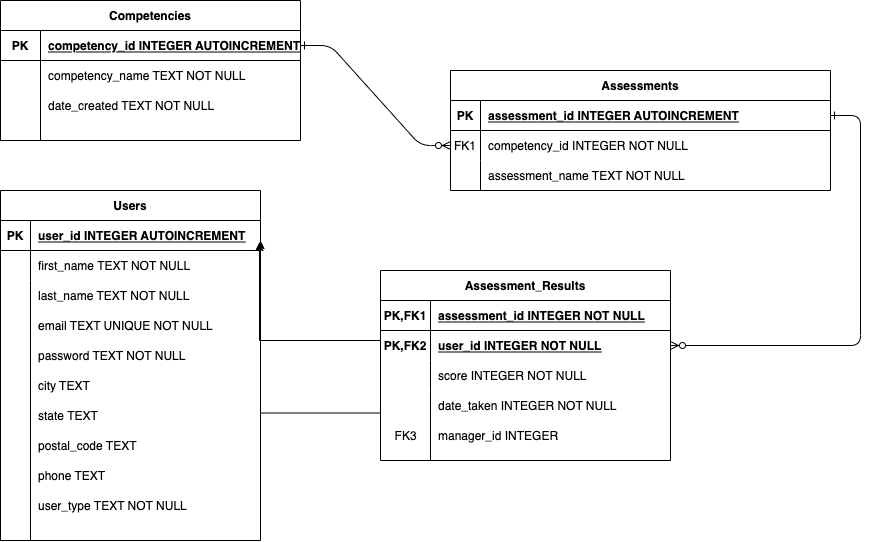

The diagram above was exported from draw.io. Its source (the exported page's mxGraphModel, read from the mxfile embedded in the PNG):
<mxGraphModel dx="946" dy="479" grid="1" gridSize="10" guides="1" tooltips="1" connect="1" arrows="1" fold="1" page="1" pageScale="1" pageWidth="850" pageHeight="1100" math="0" shadow="0" extFonts="Permanent Marker^https://fonts.googleapis.com/css?family=Permanent+Marker">
  <root>
    <mxCell id="0" />
    <mxCell id="1" parent="0" />
    <mxCell id="C-vyLk0tnHw3VtMMgP7b-1" value="" style="edgeStyle=entityRelationEdgeStyle;endArrow=ERzeroToMany;startArrow=ERone;endFill=1;startFill=0;" parent="1" source="C-vyLk0tnHw3VtMMgP7b-24" target="C-vyLk0tnHw3VtMMgP7b-6" edge="1">
      <mxGeometry width="100" height="100" relative="1" as="geometry">
        <mxPoint x="340" y="720" as="sourcePoint" />
        <mxPoint x="440" y="620" as="targetPoint" />
      </mxGeometry>
    </mxCell>
    <mxCell id="C-vyLk0tnHw3VtMMgP7b-12" value="" style="edgeStyle=entityRelationEdgeStyle;endArrow=ERzeroToMany;startArrow=ERone;endFill=1;startFill=0;" parent="1" source="C-vyLk0tnHw3VtMMgP7b-3" target="C-vyLk0tnHw3VtMMgP7b-17" edge="1">
      <mxGeometry width="100" height="100" relative="1" as="geometry">
        <mxPoint x="400" y="180" as="sourcePoint" />
        <mxPoint x="460" y="205" as="targetPoint" />
      </mxGeometry>
    </mxCell>
    <mxCell id="C-vyLk0tnHw3VtMMgP7b-2" value="Assessments" style="shape=table;startSize=30;container=1;collapsible=1;childLayout=tableLayout;fixedRows=1;rowLines=0;fontStyle=1;align=center;resizeLast=1;" parent="1" vertex="1">
      <mxGeometry x="580" y="90" width="380" height="120" as="geometry" />
    </mxCell>
    <mxCell id="C-vyLk0tnHw3VtMMgP7b-3" value="" style="shape=partialRectangle;collapsible=0;dropTarget=0;pointerEvents=0;fillColor=none;points=[[0,0.5],[1,0.5]];portConstraint=eastwest;top=0;left=0;right=0;bottom=1;" parent="C-vyLk0tnHw3VtMMgP7b-2" vertex="1">
      <mxGeometry y="30" width="380" height="30" as="geometry" />
    </mxCell>
    <mxCell id="C-vyLk0tnHw3VtMMgP7b-4" value="PK" style="shape=partialRectangle;overflow=hidden;connectable=0;fillColor=none;top=0;left=0;bottom=0;right=0;fontStyle=1;" parent="C-vyLk0tnHw3VtMMgP7b-3" vertex="1">
      <mxGeometry width="30" height="30" as="geometry">
        <mxRectangle width="30" height="30" as="alternateBounds" />
      </mxGeometry>
    </mxCell>
    <mxCell id="C-vyLk0tnHw3VtMMgP7b-5" value="assessment_id INTEGER AUTOINCREMENT" style="shape=partialRectangle;overflow=hidden;connectable=0;fillColor=none;top=0;left=0;bottom=0;right=0;align=left;spacingLeft=6;fontStyle=5;" parent="C-vyLk0tnHw3VtMMgP7b-3" vertex="1">
      <mxGeometry x="30" width="350" height="30" as="geometry">
        <mxRectangle width="350" height="30" as="alternateBounds" />
      </mxGeometry>
    </mxCell>
    <mxCell id="C-vyLk0tnHw3VtMMgP7b-6" value="" style="shape=partialRectangle;collapsible=0;dropTarget=0;pointerEvents=0;fillColor=none;points=[[0,0.5],[1,0.5]];portConstraint=eastwest;top=0;left=0;right=0;bottom=0;" parent="C-vyLk0tnHw3VtMMgP7b-2" vertex="1">
      <mxGeometry y="60" width="380" height="30" as="geometry" />
    </mxCell>
    <mxCell id="C-vyLk0tnHw3VtMMgP7b-7" value="FK1" style="shape=partialRectangle;overflow=hidden;connectable=0;fillColor=none;top=0;left=0;bottom=0;right=0;" parent="C-vyLk0tnHw3VtMMgP7b-6" vertex="1">
      <mxGeometry width="30" height="30" as="geometry">
        <mxRectangle width="30" height="30" as="alternateBounds" />
      </mxGeometry>
    </mxCell>
    <mxCell id="C-vyLk0tnHw3VtMMgP7b-8" value="competency_id INTEGER NOT NULL" style="shape=partialRectangle;overflow=hidden;connectable=0;fillColor=none;top=0;left=0;bottom=0;right=0;align=left;spacingLeft=6;" parent="C-vyLk0tnHw3VtMMgP7b-6" vertex="1">
      <mxGeometry x="30" width="350" height="30" as="geometry">
        <mxRectangle width="350" height="30" as="alternateBounds" />
      </mxGeometry>
    </mxCell>
    <mxCell id="C-vyLk0tnHw3VtMMgP7b-9" value="" style="shape=partialRectangle;collapsible=0;dropTarget=0;pointerEvents=0;fillColor=none;points=[[0,0.5],[1,0.5]];portConstraint=eastwest;top=0;left=0;right=0;bottom=0;" parent="C-vyLk0tnHw3VtMMgP7b-2" vertex="1">
      <mxGeometry y="90" width="380" height="30" as="geometry" />
    </mxCell>
    <mxCell id="C-vyLk0tnHw3VtMMgP7b-10" value="" style="shape=partialRectangle;overflow=hidden;connectable=0;fillColor=none;top=0;left=0;bottom=0;right=0;" parent="C-vyLk0tnHw3VtMMgP7b-9" vertex="1">
      <mxGeometry width="30" height="30" as="geometry">
        <mxRectangle width="30" height="30" as="alternateBounds" />
      </mxGeometry>
    </mxCell>
    <mxCell id="C-vyLk0tnHw3VtMMgP7b-11" value="assessment_name TEXT NOT NULL" style="shape=partialRectangle;overflow=hidden;connectable=0;fillColor=none;top=0;left=0;bottom=0;right=0;align=left;spacingLeft=6;" parent="C-vyLk0tnHw3VtMMgP7b-9" vertex="1">
      <mxGeometry x="30" width="350" height="30" as="geometry">
        <mxRectangle width="350" height="30" as="alternateBounds" />
      </mxGeometry>
    </mxCell>
    <mxCell id="HbepwWFYpcyEfahkHm8Z-32" style="edgeStyle=orthogonalEdgeStyle;rounded=0;orthogonalLoop=1;jettySize=auto;html=1;entryX=0.996;entryY=0.733;entryDx=0;entryDy=0;entryPerimeter=0;" edge="1" parent="1" source="C-vyLk0tnHw3VtMMgP7b-13" target="HbepwWFYpcyEfahkHm8Z-2">
      <mxGeometry relative="1" as="geometry">
        <Array as="points">
          <mxPoint x="389" y="360" />
        </Array>
      </mxGeometry>
    </mxCell>
    <mxCell id="HbepwWFYpcyEfahkHm8Z-33" style="edgeStyle=orthogonalEdgeStyle;rounded=0;orthogonalLoop=1;jettySize=auto;html=1;exitX=0;exitY=0.75;exitDx=0;exitDy=0;" edge="1" parent="1" source="C-vyLk0tnHw3VtMMgP7b-13">
      <mxGeometry relative="1" as="geometry">
        <mxPoint x="390" y="260" as="targetPoint" />
      </mxGeometry>
    </mxCell>
    <mxCell id="C-vyLk0tnHw3VtMMgP7b-13" value="Assessment_Results" style="shape=table;startSize=30;container=1;collapsible=1;childLayout=tableLayout;fixedRows=1;rowLines=0;fontStyle=1;align=center;resizeLast=1;" parent="1" vertex="1">
      <mxGeometry x="510" y="290" width="290" height="190" as="geometry" />
    </mxCell>
    <mxCell id="C-vyLk0tnHw3VtMMgP7b-14" value="" style="shape=partialRectangle;collapsible=0;dropTarget=0;pointerEvents=0;fillColor=none;points=[[0,0.5],[1,0.5]];portConstraint=eastwest;top=0;left=0;right=0;bottom=1;" parent="C-vyLk0tnHw3VtMMgP7b-13" vertex="1">
      <mxGeometry y="30" width="290" height="30" as="geometry" />
    </mxCell>
    <mxCell id="C-vyLk0tnHw3VtMMgP7b-15" value="PK,FK1" style="shape=partialRectangle;overflow=hidden;connectable=0;fillColor=none;top=0;left=0;bottom=0;right=0;fontStyle=1;" parent="C-vyLk0tnHw3VtMMgP7b-14" vertex="1">
      <mxGeometry width="50" height="30" as="geometry">
        <mxRectangle width="50" height="30" as="alternateBounds" />
      </mxGeometry>
    </mxCell>
    <mxCell id="C-vyLk0tnHw3VtMMgP7b-16" value="assessment_id INTEGER NOT NULL " style="shape=partialRectangle;overflow=hidden;connectable=0;fillColor=none;top=0;left=0;bottom=0;right=0;align=left;spacingLeft=6;fontStyle=5;" parent="C-vyLk0tnHw3VtMMgP7b-14" vertex="1">
      <mxGeometry x="50" width="240" height="30" as="geometry">
        <mxRectangle width="240" height="30" as="alternateBounds" />
      </mxGeometry>
    </mxCell>
    <mxCell id="C-vyLk0tnHw3VtMMgP7b-17" value="" style="shape=partialRectangle;collapsible=0;dropTarget=0;pointerEvents=0;fillColor=none;points=[[0,0.5],[1,0.5]];portConstraint=eastwest;top=0;left=0;right=0;bottom=0;" parent="C-vyLk0tnHw3VtMMgP7b-13" vertex="1">
      <mxGeometry y="60" width="290" height="30" as="geometry" />
    </mxCell>
    <mxCell id="C-vyLk0tnHw3VtMMgP7b-18" value="PK,FK2" style="shape=partialRectangle;overflow=hidden;connectable=0;fillColor=none;top=0;left=0;bottom=0;right=0;fontStyle=1" parent="C-vyLk0tnHw3VtMMgP7b-17" vertex="1">
      <mxGeometry width="50" height="30" as="geometry">
        <mxRectangle width="50" height="30" as="alternateBounds" />
      </mxGeometry>
    </mxCell>
    <mxCell id="C-vyLk0tnHw3VtMMgP7b-19" value="user_id INTEGER NOT NULL" style="shape=partialRectangle;overflow=hidden;connectable=0;fillColor=none;top=0;left=0;bottom=0;right=0;align=left;spacingLeft=6;fontStyle=5" parent="C-vyLk0tnHw3VtMMgP7b-17" vertex="1">
      <mxGeometry x="50" width="240" height="30" as="geometry">
        <mxRectangle width="240" height="30" as="alternateBounds" />
      </mxGeometry>
    </mxCell>
    <mxCell id="C-vyLk0tnHw3VtMMgP7b-20" value="" style="shape=partialRectangle;collapsible=0;dropTarget=0;pointerEvents=0;fillColor=none;points=[[0,0.5],[1,0.5]];portConstraint=eastwest;top=0;left=0;right=0;bottom=0;" parent="C-vyLk0tnHw3VtMMgP7b-13" vertex="1">
      <mxGeometry y="90" width="290" height="30" as="geometry" />
    </mxCell>
    <mxCell id="C-vyLk0tnHw3VtMMgP7b-21" value="" style="shape=partialRectangle;overflow=hidden;connectable=0;fillColor=none;top=0;left=0;bottom=0;right=0;" parent="C-vyLk0tnHw3VtMMgP7b-20" vertex="1">
      <mxGeometry width="50" height="30" as="geometry">
        <mxRectangle width="50" height="30" as="alternateBounds" />
      </mxGeometry>
    </mxCell>
    <mxCell id="C-vyLk0tnHw3VtMMgP7b-22" value="score INTEGER NOT NULL" style="shape=partialRectangle;overflow=hidden;connectable=0;fillColor=none;top=0;left=0;bottom=0;right=0;align=left;spacingLeft=6;" parent="C-vyLk0tnHw3VtMMgP7b-20" vertex="1">
      <mxGeometry x="50" width="240" height="30" as="geometry">
        <mxRectangle width="240" height="30" as="alternateBounds" />
      </mxGeometry>
    </mxCell>
    <mxCell id="C-vyLk0tnHw3VtMMgP7b-23" value="Competencies" style="shape=table;startSize=30;container=1;collapsible=1;childLayout=tableLayout;fixedRows=1;rowLines=0;fontStyle=1;align=center;resizeLast=1;" parent="1" vertex="1">
      <mxGeometry x="130" y="20" width="300" height="140" as="geometry" />
    </mxCell>
    <mxCell id="C-vyLk0tnHw3VtMMgP7b-24" value="" style="shape=partialRectangle;collapsible=0;dropTarget=0;pointerEvents=0;fillColor=none;points=[[0,0.5],[1,0.5]];portConstraint=eastwest;top=0;left=0;right=0;bottom=1;" parent="C-vyLk0tnHw3VtMMgP7b-23" vertex="1">
      <mxGeometry y="30" width="300" height="30" as="geometry" />
    </mxCell>
    <mxCell id="C-vyLk0tnHw3VtMMgP7b-25" value="PK" style="shape=partialRectangle;overflow=hidden;connectable=0;fillColor=none;top=0;left=0;bottom=0;right=0;fontStyle=1;" parent="C-vyLk0tnHw3VtMMgP7b-24" vertex="1">
      <mxGeometry width="40" height="30" as="geometry">
        <mxRectangle width="40" height="30" as="alternateBounds" />
      </mxGeometry>
    </mxCell>
    <mxCell id="C-vyLk0tnHw3VtMMgP7b-26" value="competency_id INTEGER AUTOINCREMENT" style="shape=partialRectangle;overflow=hidden;connectable=0;fillColor=none;top=0;left=0;bottom=0;right=0;align=left;spacingLeft=6;fontStyle=5;" parent="C-vyLk0tnHw3VtMMgP7b-24" vertex="1">
      <mxGeometry x="40" width="260" height="30" as="geometry">
        <mxRectangle width="260" height="30" as="alternateBounds" />
      </mxGeometry>
    </mxCell>
    <mxCell id="C-vyLk0tnHw3VtMMgP7b-27" value="" style="shape=partialRectangle;collapsible=0;dropTarget=0;pointerEvents=0;fillColor=none;points=[[0,0.5],[1,0.5]];portConstraint=eastwest;top=0;left=0;right=0;bottom=0;" parent="C-vyLk0tnHw3VtMMgP7b-23" vertex="1">
      <mxGeometry y="60" width="300" height="30" as="geometry" />
    </mxCell>
    <mxCell id="C-vyLk0tnHw3VtMMgP7b-28" value="" style="shape=partialRectangle;overflow=hidden;connectable=0;fillColor=none;top=0;left=0;bottom=0;right=0;" parent="C-vyLk0tnHw3VtMMgP7b-27" vertex="1">
      <mxGeometry width="40" height="30" as="geometry">
        <mxRectangle width="40" height="30" as="alternateBounds" />
      </mxGeometry>
    </mxCell>
    <mxCell id="C-vyLk0tnHw3VtMMgP7b-29" value="competency_name TEXT NOT NULL" style="shape=partialRectangle;overflow=hidden;connectable=0;fillColor=none;top=0;left=0;bottom=0;right=0;align=left;spacingLeft=6;" parent="C-vyLk0tnHw3VtMMgP7b-27" vertex="1">
      <mxGeometry x="40" width="260" height="30" as="geometry">
        <mxRectangle width="260" height="30" as="alternateBounds" />
      </mxGeometry>
    </mxCell>
    <mxCell id="HbepwWFYpcyEfahkHm8Z-1" value="Users" style="shape=table;startSize=30;container=1;collapsible=1;childLayout=tableLayout;fixedRows=1;rowLines=0;fontStyle=1;align=center;resizeLast=1;" vertex="1" parent="1">
      <mxGeometry x="130" y="210" width="260" height="350" as="geometry" />
    </mxCell>
    <mxCell id="HbepwWFYpcyEfahkHm8Z-2" value="" style="shape=partialRectangle;collapsible=0;dropTarget=0;pointerEvents=0;fillColor=none;points=[[0,0.5],[1,0.5]];portConstraint=eastwest;top=0;left=0;right=0;bottom=1;" vertex="1" parent="HbepwWFYpcyEfahkHm8Z-1">
      <mxGeometry y="30" width="260" height="30" as="geometry" />
    </mxCell>
    <mxCell id="HbepwWFYpcyEfahkHm8Z-3" value="PK" style="shape=partialRectangle;overflow=hidden;connectable=0;fillColor=none;top=0;left=0;bottom=0;right=0;fontStyle=1;" vertex="1" parent="HbepwWFYpcyEfahkHm8Z-2">
      <mxGeometry width="30" height="30" as="geometry">
        <mxRectangle width="30" height="30" as="alternateBounds" />
      </mxGeometry>
    </mxCell>
    <mxCell id="HbepwWFYpcyEfahkHm8Z-4" value="user_id INTEGER AUTOINCREMENT" style="shape=partialRectangle;overflow=hidden;connectable=0;fillColor=none;top=0;left=0;bottom=0;right=0;align=left;spacingLeft=6;fontStyle=5;" vertex="1" parent="HbepwWFYpcyEfahkHm8Z-2">
      <mxGeometry x="30" width="230" height="30" as="geometry">
        <mxRectangle width="230" height="30" as="alternateBounds" />
      </mxGeometry>
    </mxCell>
    <mxCell id="HbepwWFYpcyEfahkHm8Z-5" value="" style="shape=partialRectangle;collapsible=0;dropTarget=0;pointerEvents=0;fillColor=none;points=[[0,0.5],[1,0.5]];portConstraint=eastwest;top=0;left=0;right=0;bottom=0;" vertex="1" parent="HbepwWFYpcyEfahkHm8Z-1">
      <mxGeometry y="60" width="260" height="30" as="geometry" />
    </mxCell>
    <mxCell id="HbepwWFYpcyEfahkHm8Z-6" value="" style="shape=partialRectangle;overflow=hidden;connectable=0;fillColor=none;top=0;left=0;bottom=0;right=0;" vertex="1" parent="HbepwWFYpcyEfahkHm8Z-5">
      <mxGeometry width="30" height="30" as="geometry">
        <mxRectangle width="30" height="30" as="alternateBounds" />
      </mxGeometry>
    </mxCell>
    <mxCell id="HbepwWFYpcyEfahkHm8Z-7" value="first_name TEXT NOT NULL" style="shape=partialRectangle;overflow=hidden;connectable=0;fillColor=none;top=0;left=0;bottom=0;right=0;align=left;spacingLeft=6;" vertex="1" parent="HbepwWFYpcyEfahkHm8Z-5">
      <mxGeometry x="30" width="230" height="30" as="geometry">
        <mxRectangle width="230" height="30" as="alternateBounds" />
      </mxGeometry>
    </mxCell>
    <mxCell id="HbepwWFYpcyEfahkHm8Z-8" value="date_created TEXT NOT NULL" style="shape=partialRectangle;overflow=hidden;connectable=0;fillColor=none;top=0;left=0;bottom=0;right=0;align=left;spacingLeft=6;" vertex="1" parent="1">
      <mxGeometry x="170" y="110" width="260" height="30" as="geometry">
        <mxRectangle width="260" height="30" as="alternateBounds" />
      </mxGeometry>
    </mxCell>
    <mxCell id="HbepwWFYpcyEfahkHm8Z-10" value="last_name TEXT NOT NULL" style="shape=partialRectangle;overflow=hidden;connectable=0;fillColor=none;top=0;left=0;bottom=0;right=0;align=left;spacingLeft=6;" vertex="1" parent="1">
      <mxGeometry x="160" y="300" width="260" height="30" as="geometry">
        <mxRectangle width="260" height="30" as="alternateBounds" />
      </mxGeometry>
    </mxCell>
    <mxCell id="HbepwWFYpcyEfahkHm8Z-11" value="email TEXT UNIQUE NOT NULL" style="shape=partialRectangle;overflow=hidden;connectable=0;fillColor=none;top=0;left=0;bottom=0;right=0;align=left;spacingLeft=6;" vertex="1" parent="1">
      <mxGeometry x="160" y="330" width="260" height="30" as="geometry">
        <mxRectangle width="260" height="30" as="alternateBounds" />
      </mxGeometry>
    </mxCell>
    <mxCell id="HbepwWFYpcyEfahkHm8Z-12" value="password TEXT NOT NULL" style="shape=partialRectangle;overflow=hidden;connectable=0;fillColor=none;top=0;left=0;bottom=0;right=0;align=left;spacingLeft=6;" vertex="1" parent="1">
      <mxGeometry x="160" y="360" width="260" height="30" as="geometry">
        <mxRectangle width="260" height="30" as="alternateBounds" />
      </mxGeometry>
    </mxCell>
    <mxCell id="HbepwWFYpcyEfahkHm8Z-13" value="city TEXT" style="shape=partialRectangle;overflow=hidden;connectable=0;fillColor=none;top=0;left=0;bottom=0;right=0;align=left;spacingLeft=6;" vertex="1" parent="1">
      <mxGeometry x="160" y="390" width="260" height="30" as="geometry">
        <mxRectangle width="260" height="30" as="alternateBounds" />
      </mxGeometry>
    </mxCell>
    <mxCell id="HbepwWFYpcyEfahkHm8Z-14" value="state TEXT" style="shape=partialRectangle;overflow=hidden;connectable=0;fillColor=none;top=0;left=0;bottom=0;right=0;align=left;spacingLeft=6;" vertex="1" parent="1">
      <mxGeometry x="160" y="420" width="260" height="30" as="geometry">
        <mxRectangle width="260" height="30" as="alternateBounds" />
      </mxGeometry>
    </mxCell>
    <mxCell id="HbepwWFYpcyEfahkHm8Z-15" value="postal_code TEXT" style="shape=partialRectangle;overflow=hidden;connectable=0;fillColor=none;top=0;left=0;bottom=0;right=0;align=left;spacingLeft=6;" vertex="1" parent="1">
      <mxGeometry x="160" y="450" width="260" height="30" as="geometry">
        <mxRectangle width="260" height="30" as="alternateBounds" />
      </mxGeometry>
    </mxCell>
    <mxCell id="HbepwWFYpcyEfahkHm8Z-16" value="phone TEXT" style="shape=partialRectangle;overflow=hidden;connectable=0;fillColor=none;top=0;left=0;bottom=0;right=0;align=left;spacingLeft=6;" vertex="1" parent="1">
      <mxGeometry x="160" y="480" width="260" height="30" as="geometry">
        <mxRectangle width="260" height="30" as="alternateBounds" />
      </mxGeometry>
    </mxCell>
    <mxCell id="HbepwWFYpcyEfahkHm8Z-17" value="user_type TEXT NOT NULL" style="shape=partialRectangle;overflow=hidden;connectable=0;fillColor=none;top=0;left=0;bottom=0;right=0;align=left;spacingLeft=6;" vertex="1" parent="1">
      <mxGeometry x="160" y="510" width="260" height="30" as="geometry">
        <mxRectangle width="260" height="30" as="alternateBounds" />
      </mxGeometry>
    </mxCell>
    <mxCell id="HbepwWFYpcyEfahkHm8Z-20" value="" style="endArrow=none;html=1;rounded=0;" edge="1" parent="1">
      <mxGeometry width="50" height="50" relative="1" as="geometry">
        <mxPoint x="170" y="160" as="sourcePoint" />
        <mxPoint x="170" y="90" as="targetPoint" />
      </mxGeometry>
    </mxCell>
    <mxCell id="HbepwWFYpcyEfahkHm8Z-21" value="" style="endArrow=none;html=1;rounded=0;" edge="1" parent="1">
      <mxGeometry width="50" height="50" relative="1" as="geometry">
        <mxPoint x="160" y="560" as="sourcePoint" />
        <mxPoint x="160" y="300" as="targetPoint" />
      </mxGeometry>
    </mxCell>
    <mxCell id="HbepwWFYpcyEfahkHm8Z-22" value="" style="shape=partialRectangle;collapsible=0;dropTarget=0;pointerEvents=0;fillColor=none;points=[[0,0.5],[1,0.5]];portConstraint=eastwest;top=0;left=0;right=0;bottom=0;" vertex="1" parent="1">
      <mxGeometry x="530" y="410" width="250" height="30" as="geometry" />
    </mxCell>
    <mxCell id="HbepwWFYpcyEfahkHm8Z-23" value="" style="shape=partialRectangle;overflow=hidden;connectable=0;fillColor=none;top=0;left=0;bottom=0;right=0;" vertex="1" parent="HbepwWFYpcyEfahkHm8Z-22">
      <mxGeometry width="30" height="30" as="geometry">
        <mxRectangle width="30" height="30" as="alternateBounds" />
      </mxGeometry>
    </mxCell>
    <mxCell id="HbepwWFYpcyEfahkHm8Z-24" value="date_taken INTEGER NOT NULL" style="shape=partialRectangle;overflow=hidden;connectable=0;fillColor=none;top=0;left=0;bottom=0;right=0;align=left;spacingLeft=6;" vertex="1" parent="HbepwWFYpcyEfahkHm8Z-22">
      <mxGeometry x="30" width="220" height="30" as="geometry">
        <mxRectangle width="220" height="30" as="alternateBounds" />
      </mxGeometry>
    </mxCell>
    <mxCell id="HbepwWFYpcyEfahkHm8Z-25" value="" style="shape=partialRectangle;collapsible=0;dropTarget=0;pointerEvents=0;fillColor=none;points=[[0,0.5],[1,0.5]];portConstraint=eastwest;top=0;left=0;right=0;bottom=0;" vertex="1" parent="1">
      <mxGeometry x="520" y="440" width="260" height="30" as="geometry" />
    </mxCell>
    <mxCell id="HbepwWFYpcyEfahkHm8Z-26" value="FK3" style="shape=partialRectangle;overflow=hidden;connectable=0;fillColor=none;top=0;left=0;bottom=0;right=0;" vertex="1" parent="HbepwWFYpcyEfahkHm8Z-25">
      <mxGeometry width="31.200000000000003" height="30" as="geometry">
        <mxRectangle width="30" height="30" as="alternateBounds" />
      </mxGeometry>
    </mxCell>
    <mxCell id="HbepwWFYpcyEfahkHm8Z-27" value="manager_id INTEGER" style="shape=partialRectangle;overflow=hidden;connectable=0;fillColor=none;top=0;left=0;bottom=0;right=0;align=left;spacingLeft=6;" vertex="1" parent="HbepwWFYpcyEfahkHm8Z-25">
      <mxGeometry x="40" width="220" height="30" as="geometry">
        <mxRectangle width="220" height="30" as="alternateBounds" />
      </mxGeometry>
    </mxCell>
    <mxCell id="HbepwWFYpcyEfahkHm8Z-31" value="" style="endArrow=none;html=1;rounded=0;" edge="1" parent="1">
      <mxGeometry width="50" height="50" relative="1" as="geometry">
        <mxPoint x="560" y="480" as="sourcePoint" />
        <mxPoint x="560" y="410" as="targetPoint" />
      </mxGeometry>
    </mxCell>
  </root>
</mxGraphModel>